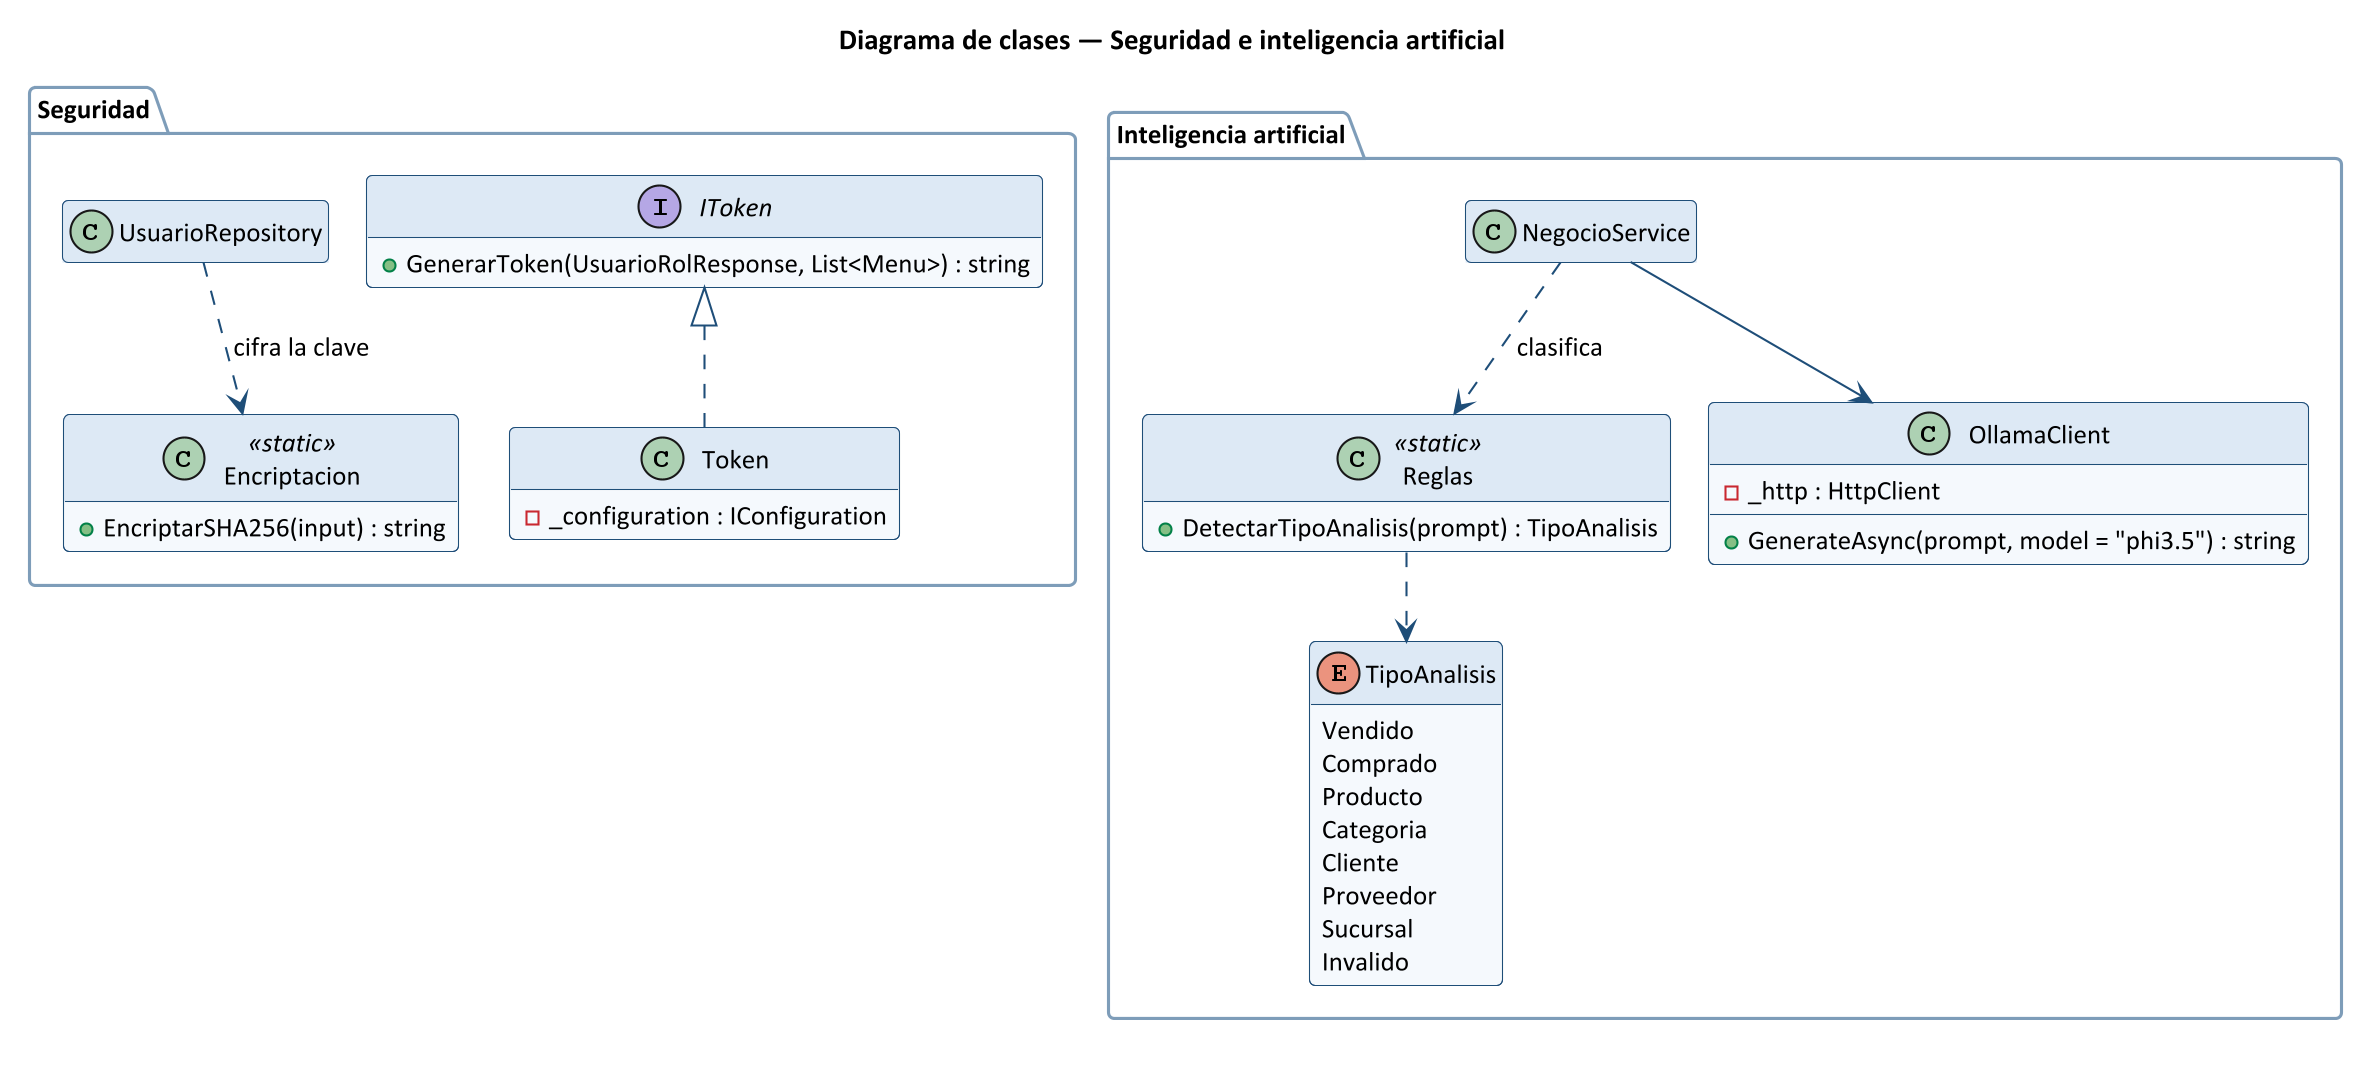

The diagram above was rendered by PlantUML. Its source (embedded in the PNG):
@startuml clase_seguridad_ia
skinparamlocked dpi 200
!include _estilo.iuml
!pragma layout smetana
title Diagrama de clases — Seguridad e inteligencia artificial
hide empty members

package "Seguridad" {
  interface IToken {
    + GenerarToken(UsuarioRolResponse, List<Menu>) : string
  }
  class Token {
    - _configuration : IConfiguration
  }
  class Encriptacion <<static>> {
    + EncriptarSHA256(input) : string
  }
  class UsuarioRepository
}

package "Inteligencia artificial" {
  class NegocioService
  class Reglas <<static>> {
    + DetectarTipoAnalisis(prompt) : TipoAnalisis
  }
  enum TipoAnalisis {
    Vendido
    Comprado
    Producto
    Categoria
    Cliente
    Proveedor
    Sucursal
    Invalido
  }
  class OllamaClient {
    - _http : HttpClient
    + GenerateAsync(prompt, model = "phi3.5") : string
  }
}

Token .up.|> IToken
UsuarioRepository .down.> Encriptacion : cifra la clave
NegocioService .down.> Reglas : clasifica
NegocioService -down-> OllamaClient
Reglas .down.> TipoAnalisis
@enduml